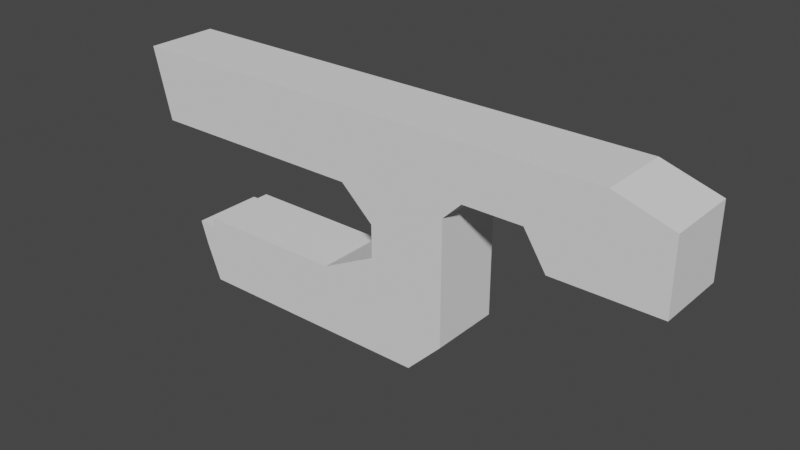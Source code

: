 # Source: scifiPistol.blend  (saved by Blender 3.4.6; exported with 4.5.12 LTS)
import bpy
from mathutils import Matrix  # noqa: F401  (used for matrix-valued properties, if any)

bpy.ops.wm.read_factory_settings(use_empty=True)
scene = bpy.context.scene
scene.name = 'Scene'

# ---- collections
col_ref = bpy.data.collections.new('REF'); scene.collection.children.link(col_ref)
col_main = bpy.data.collections.new('Main'); scene.collection.children.link(col_main)

# ---- world
world_world = bpy.data.worlds.new('World'); scene.world = world_world
world_world.use_nodes = True; world_world.node_tree.nodes.clear()
_N = world_world.node_tree.nodes; _L = world_world.node_tree.links
n0 = _N.new('ShaderNodeOutputWorld'); n0.name = 'World Output'; n0.location = (300, 300)
n1 = _N.new('ShaderNodeBackground'); n1.name = 'Background'; n1.location = (10, 300)
n1.inputs[0].default_value = (0.05088, 0.05088, 0.05088, 1.0)
_L.new(n1.outputs[0], n0.inputs[0])
n0.is_active_output = True
world_world.color = (0.05088, 0.05088, 0.05088)
world_world.use_sun_shadow = False
world_world.sun_shadow_jitter_overblur = 0.0

# ---- meshes
me_cube_001 = bpy.data.meshes.new('Cube.001')
me_cube_001.from_pydata([(-0.06981, -0.06935, -0.04502), (-0.06981, -0.06935, 0.01796), (-0.06981, 0.06935, -0.04502), (-0.06981, 0.06935, 0.01796), (0.0773, -0.06935, -0.04502), (0.0773, -0.06935, 0.01796), (0.0773, 0.06935, -0.04502), (0.0773, 0.06935, 0.01796), (-0.1334, -0.06935, 0.0768), (-0.1334, 0.06935, 0.0768), (0.0773, 0.06935, 0.0768), (0.0773, -0.06935, 0.0768), (-0.1784, 0.06935, -0.09997), (-0.1784, -0.06935, -0.09997), (0.0773, 0.06935, -0.09997), (0.0773, -0.06935, -0.09997), (-0.1334, -0.06935, 0.2143), (-0.1334, 0.06935, 0.2143), (0.1135, 0.06935, 0.2143), (0.1135, -0.06935, 0.2143), (-0.377, -0.06935, 0.0768), (-0.377, 0.06935, 0.0768), (-0.377, -0.06935, 0.2143), (-0.377, 0.06935, 0.2143), (-0.566, -0.06935, 0.0768), (-0.566, 0.06935, 0.0768), (-0.6006, -0.06935, 0.2143), (-0.6006, 0.06935, 0.2143), (-0.1784, 0.06935, -0.1634), (-0.1784, -0.06935, -0.1634), (0.0773, 0.06935, -0.1634), (0.0773, -0.06935, -0.1634), (-0.4707, 0.06935, -0.09997), (-0.4707, -0.06935, -0.09997), (-0.452, 0.06935, -0.1634), (-0.452, -0.06935, -0.1634), (0.0773, 0.06935, -0.1167), (-0.1784, 0.06935, -0.1167), (0.0773, -0.06935, -0.1167), (-0.1784, -0.06935, -0.1167), (-0.4707, 0.06935, -0.1167), (-0.4707, -0.06935, -0.1167), (-0.4923, 0.06935, -0.1634), (-0.4923, -0.06935, -0.1634), (-0.5073, 0.06935, -0.1167), (-0.5073, -0.06935, -0.1167), (-0.2072, 0.06935, -0.2317), (-0.2072, -0.06935, -0.2317), (0.01066, 0.06935, -0.2317), (0.01066, -0.06935, -0.2317), (-0.433, 0.06935, -0.2317), (-0.433, -0.06935, -0.2317), (-0.4656, 0.06935, -0.2317), (-0.4656, -0.06935, -0.2317), (0.1135, 0.06935, 0.1124), (0.1135, -0.06935, 0.1124), (-0.1334, -0.06935, 0.1124), (-0.1334, 0.06935, 0.1124), (-0.377, -0.06935, 0.1124), (-0.377, 0.06935, 0.1124), (-0.575, -0.06935, 0.1124), (-0.575, 0.06935, 0.1124), (0.2271, 0.06935, 0.2143), (0.2271, -0.06935, 0.2143), (0.2271, 0.06935, 0.1124), (0.2271, -0.06935, 0.1124), (0.2702, 0.06935, 0.2143), (0.2702, -0.06935, 0.2143), (0.2702, 0.06935, 0.0457), (0.2702, -0.06935, 0.0457), (0.3607, 0.06935, 0.2143), (0.3607, -0.06935, 0.2143), (0.3607, 0.06935, 0.0457), (0.3607, -0.06935, 0.0457), (0.4688, 0.06935, 0.1808), (0.4688, -0.06935, 0.1808), (0.4688, 0.06935, 0.0457), (0.4688, -0.06935, 0.0457)], [], [(0, 1, 3, 2), (2, 3, 7, 6), (6, 7, 5, 4), (4, 5, 1, 0), (6, 4, 15, 14), (7, 3, 9, 10), (54, 18, 62, 64), (5, 7, 10, 11), (3, 1, 8, 9), (1, 5, 11, 8), (37, 36, 30, 28), (4, 0, 13, 15), (2, 6, 14, 12), (0, 2, 12, 13), (18, 17, 16, 19), (9, 8, 20, 21), (56, 55, 19, 16), (54, 57, 17, 18), (58, 22, 26, 60), (56, 16, 22, 58), (16, 17, 23, 22), (57, 9, 21, 59), (61, 60, 26, 27), (21, 20, 24, 25), (59, 21, 25, 61), (22, 23, 27, 26), (29, 35, 51, 47), (36, 38, 31, 30), (28, 30, 48, 46), (38, 39, 29, 31), (41, 40, 44, 45), (39, 13, 33, 41), (37, 28, 34, 40), (13, 12, 32, 33), (12, 37, 40, 32), (29, 39, 41, 35), (33, 32, 40, 41), (15, 13, 39, 38), (14, 15, 38, 36), (12, 14, 36, 37), (45, 44, 42, 43), (35, 43, 53, 51), (40, 34, 42, 44), (35, 41, 45, 43), (46, 48, 49, 47), (46, 47, 51, 50), (50, 51, 53, 52), (43, 42, 52, 53), (42, 34, 50, 52), (34, 28, 46, 50), (30, 31, 49, 48), (31, 29, 47, 49), (23, 59, 61, 27), (25, 24, 60, 61), (17, 57, 59, 23), (8, 56, 58, 20), (20, 58, 60, 24), (10, 9, 57, 54), (8, 11, 55, 56), (11, 10, 54, 55), (63, 65, 69, 67), (18, 19, 63, 62), (19, 55, 65, 63), (55, 54, 64, 65), (69, 68, 72, 73), (62, 63, 67, 66), (65, 64, 68, 69), (64, 62, 66, 68), (71, 73, 77, 75), (68, 66, 70, 72), (67, 69, 73, 71), (66, 67, 71, 70), (77, 76, 74, 75), (70, 71, 75, 74), (73, 72, 76, 77), (72, 70, 74, 76)])
_uv = me_cube_001.uv_layers.new(name='UVMap')
_uv.uv.foreach_set('vector', [0.375, 0.0, 0.625, 0.0, 0.625, 0.25, 0.375, 0.25, 0.375, 0.25, 0.625, 0.25, 0.625, 0.5, 0.375, 0.5, 0.375, 0.5, 0.625, 0.5, 0.625, 0.75, 0.375, 0.75, 0.375, 0.75, 0.625, 0.75, 0.625, 1.0, 0.375, 1.0, 0.375, 0.5, 0.375, 0.75, 0.375, 0.75, 0.375, 0.5, 0.625, 0.5, 0.625, 0.25, 0.625, 0.25, 0.625, 0.5, 0.625, 0.5, 0.625, 0.5, 0.625, 0.5, 0.625, 0.5, 0.625, 0.75, 0.625, 0.5, 0.625, 0.5, 0.625, 0.75, 0.625, 0.25, 0.625, 0.0, 0.625, 0.0, 0.625, 0.25, 0.625, 1.0, 0.625, 0.75, 0.625, 0.75, 0.625, 1.0, 0.375, 0.25, 0.375, 0.5, 0.375, 0.5, 0.375, 0.25, 0.375, 0.75, 0.375, 1.0, 0.375, 1.0, 0.375, 0.75, 0.375, 0.25, 0.375, 0.5, 0.375, 0.5, 0.375, 0.25, 0.375, 0.0, 0.375, 0.25, 0.375, 0.25, 0.375, 0.0, 0.625, 0.5, 0.875, 0.5, 0.875, 0.75, 0.625, 0.75, 0.625, 0.25, 0.625, 0.0, 0.625, 0.0, 0.625, 0.25, 0.625, 1.0, 0.625, 0.75, 0.625, 0.75, 0.625, 1.0, 0.625, 0.5, 0.625, 0.25, 0.625, 0.25, 0.625, 0.5, 0.625, 1.0, 0.625, 1.0, 0.625, 1.0, 0.625, 1.0, 0.625, 1.0, 0.625, 1.0, 0.625, 1.0, 0.625, 1.0, 0.875, 0.75, 0.875, 0.5, 0.875, 0.5, 0.875, 0.75, 0.625, 0.25, 0.625, 0.25, 0.625, 0.25, 0.625, 0.25, 0.625, 0.25, 0.625, 0.0, 0.625, 0.0, 0.625, 0.25, 0.625, 0.25, 0.625, 0.0, 0.625, 0.0, 0.625, 0.25, 0.625, 0.25, 0.625, 0.25, 0.625, 0.25, 0.625, 0.25, 0.875, 0.75, 0.875, 0.5, 0.875, 0.5, 0.875, 0.75, 0.375, 1.0, 0.375, 1.0, 0.375, 1.0, 0.375, 1.0, 0.375, 0.5, 0.375, 0.75, 0.375, 0.75, 0.375, 0.5, 0.375, 0.25, 0.375, 0.5, 0.375, 0.5, 0.375, 0.25, 0.375, 0.75, 0.375, 1.0, 0.375, 1.0, 0.375, 0.75, 0.375, 0.0, 0.375, 0.25, 0.375, 0.25, 0.375, 0.0, 0.375, 1.0, 0.375, 1.0, 0.375, 1.0, 0.375, 1.0, 0.375, 0.25, 0.375, 0.25, 0.375, 0.25, 0.375, 0.25, 0.375, 0.0, 0.375, 0.25, 0.375, 0.25, 0.375, 0.0, 0.375, 0.25, 0.375, 0.25, 0.375, 0.25, 0.375, 0.25, 0.375, 1.0, 0.375, 1.0, 0.375, 1.0, 0.375, 1.0, 0.375, 0.0, 0.375, 0.25, 0.375, 0.25, 0.375, 0.0, 0.375, 0.75, 0.375, 1.0, 0.375, 1.0, 0.375, 0.75, 0.375, 0.5, 0.375, 0.75, 0.375, 0.75, 0.375, 0.5, 0.375, 0.25, 0.375, 0.5, 0.375, 0.5, 0.375, 0.25, 0.375, 0.0, 0.375, 0.25, 0.375, 0.25, 0.375, 0.0, 0.375, 1.0, 0.375, 1.0, 0.375, 1.0, 0.375, 1.0, 0.375, 0.25, 0.375, 0.25, 0.375, 0.25, 0.375, 0.25, 0.375, 1.0, 0.375, 1.0, 0.375, 1.0, 0.375, 1.0, 0.125, 0.5, 0.375, 0.5, 0.375, 0.75, 0.125, 0.75, 0.125, 0.5, 0.125, 0.75, 0.125, 0.75, 0.125, 0.5, 0.125, 0.5, 0.125, 0.75, 0.125, 0.75, 0.125, 0.5, 0.375, 0.0, 0.375, 0.25, 0.375, 0.25, 0.375, 0.0, 0.375, 0.25, 0.375, 0.25, 0.375, 0.25, 0.375, 0.25, 0.375, 0.25, 0.375, 0.25, 0.375, 0.25, 0.375, 0.25, 0.375, 0.5, 0.375, 0.75, 0.375, 0.75, 0.375, 0.5, 0.375, 0.75, 0.375, 1.0, 0.375, 1.0, 0.375, 0.75, 0.625, 0.25, 0.625, 0.25, 0.625, 0.25, 0.625, 0.25, 0.625, 0.25, 0.625, 0.0, 0.625, 0.0, 0.625, 0.25, 0.625, 0.25, 0.625, 0.25, 0.625, 0.25, 0.625, 0.25, 0.625, 1.0, 0.625, 1.0, 0.625, 1.0, 0.625, 1.0, 0.625, 1.0, 0.625, 1.0, 0.625, 1.0, 0.625, 1.0, 0.625, 0.5, 0.625, 0.25, 0.625, 0.25, 0.625, 0.5, 0.625, 1.0, 0.625, 0.75, 0.625, 0.75, 0.625, 1.0, 0.625, 0.75, 0.625, 0.5, 0.625, 0.5, 0.625, 0.75, 0.625, 0.75, 0.625, 0.75, 0.625, 0.75, 0.625, 0.75, 0.625, 0.5, 0.625, 0.75, 0.625, 0.75, 0.625, 0.5, 0.625, 0.75, 0.625, 0.75, 0.625, 0.75, 0.625, 0.75, 0.625, 0.75, 0.625, 0.5, 0.625, 0.5, 0.625, 0.75, 0.625, 0.75, 0.625, 0.5, 0.625, 0.5, 0.625, 0.75, 0.625, 0.5, 0.625, 0.75, 0.625, 0.75, 0.625, 0.5, 0.625, 0.75, 0.625, 0.5, 0.625, 0.5, 0.625, 0.75, 0.625, 0.5, 0.625, 0.5, 0.625, 0.5, 0.625, 0.5, 0.625, 0.75, 0.625, 0.75, 0.625, 0.75, 0.625, 0.75, 0.625, 0.5, 0.625, 0.5, 0.625, 0.5, 0.625, 0.5, 0.625, 0.75, 0.625, 0.75, 0.625, 0.75, 0.625, 0.75, 0.625, 0.5, 0.625, 0.75, 0.625, 0.75, 0.625, 0.5, 0.625, 0.75, 0.625, 0.5, 0.625, 0.5, 0.625, 0.75, 0.625, 0.5, 0.625, 0.75, 0.625, 0.75, 0.625, 0.5, 0.625, 0.75, 0.625, 0.5, 0.625, 0.5, 0.625, 0.75, 0.625, 0.5, 0.625, 0.5, 0.625, 0.5, 0.625, 0.5])
me_cube_001.update()

# ---- objects
ob_empty = bpy.data.objects.new('Empty', None)
ob_cube = bpy.data.objects.new('Cube', me_cube_001)

# ---- transforms, parenting, visibility, modifiers, constraints
ob_empty.location = (0.0, 0.0, 0.0)
ob_empty.rotation_euler = (1.571, 0.0, 0.0)
ob_empty.scale = (0.2722, 0.2722, 0.2722)
ob_empty.empty_display_type = 'IMAGE'
ob_empty.empty_display_size = 5.0
ob_empty.empty_image_depth = 'FRONT'
ob_empty.use_empty_image_alpha = True
ob_empty.color = (1.0, 1.0, 1.0, 0.375)
ob_cube.location = (0.0332, 0.0, 0.07868)

# ---- collection membership
col_ref.objects.link(ob_empty)
col_main.objects.link(ob_cube)

# ---- scene / render settings (as saved in the file)
scene.frame_start = 1; scene.frame_end = 250; scene.frame_set(1)
scene.render.engine = 'BLENDER_EEVEE_NEXT'
scene.render.use_simplify = True
scene.cycles.sampling_pattern = 'TABULATED_SOBOL'
scene.cycles.use_light_tree = False
scene.view_settings.view_transform = 'Filmic'
bpy.context.view_layer.update()

# ---- added for rendering (the .blend has no active camera and no usable light): camera, sun
cam_auto = bpy.data.cameras.new('AutoCamera')
cam_auto.lens = 50.0
cam_auto.sensor_width = 36.0
cam_auto.clip_end = 1000.0
ob_auto_camera = bpy.data.objects.new('AutoCamera', cam_auto)
scene.collection.objects.link(ob_auto_camera)
ob_auto_camera.location = (1.04705, -1.29568, 0.933736)
ob_auto_camera.rotation_euler = (1.09748, -7.21219e-08, 0.694738)
scene.camera = ob_auto_camera
light_auto_sun = bpy.data.lights.new('AutoSun', 'SUN')
light_auto_sun.energy = 3.0
light_auto_sun.angle = 0.0523599
ob_auto_sun = bpy.data.objects.new('AutoSun', light_auto_sun)
scene.collection.objects.link(ob_auto_sun)
ob_auto_sun.rotation_euler = (0.872665, 0.174533, 0.523599)
bpy.context.view_layer.update()
